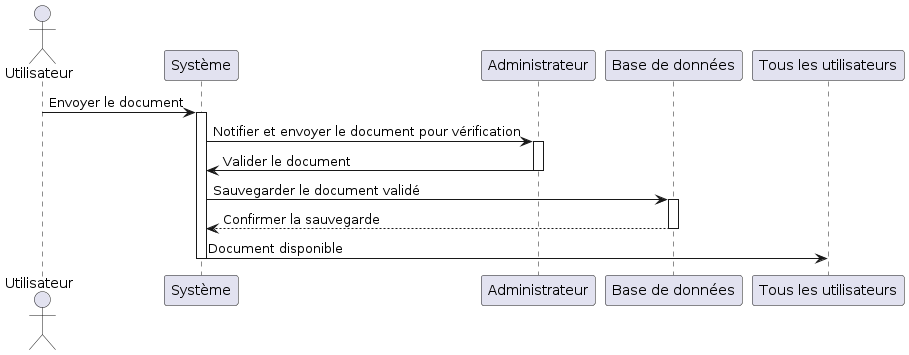

The diagram above was rendered by PlantUML. Its source (embedded in the PNG):
@startuml
actor Utilisateur
participant "Système" as System
participant "Administrateur" as Admin
participant "Base de données" as Database
participant "Tous les utilisateurs" as AllUsers

Utilisateur -> System: Envoyer le document
activate System

System -> Admin: Notifier et envoyer le document pour vérification
activate Admin

Admin -> System: Valider le document
deactivate Admin

System -> Database: Sauvegarder le document validé
activate Database

Database --> System: Confirmer la sauvegarde
deactivate Database

System -> AllUsers: Document disponible
deactivate System
@enduml